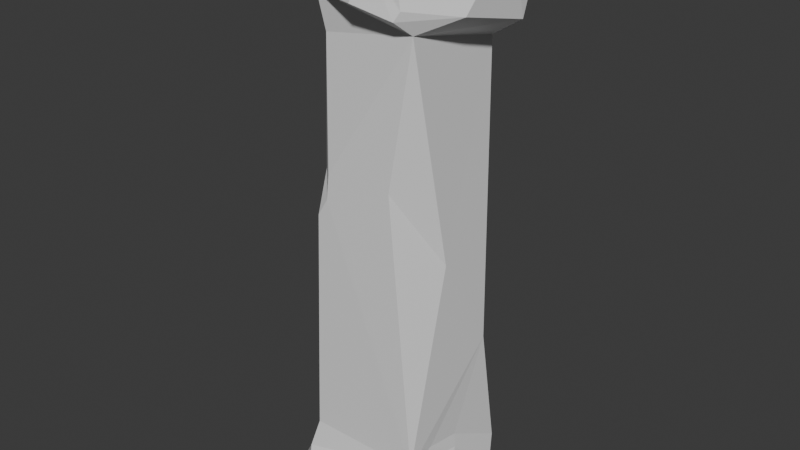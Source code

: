 # Source: LargePillarRock1.blend  (saved by Blender 4.3.34; exported with 4.5.12 LTS)
import bpy
from mathutils import Matrix  # noqa: F401  (used for matrix-valued properties, if any)

bpy.ops.wm.read_factory_settings(use_empty=True)
scene = bpy.context.scene
scene.name = 'Scene'

# ---- collections
col_collection = bpy.data.collections.new('Collection'); scene.collection.children.link(col_collection)

# ---- materials (node trees are filled in below, after node groups)
mat_material = bpy.data.materials.new('Material')
mat_material.alpha_threshold = 0.0
mat_material.roughness = 0.5
mat_material.line_color = (0.0, 0.0, 0.0, 1.0)

# ---- material node trees
mat_material.use_nodes = True; mat_material.node_tree.nodes.clear()
_N = mat_material.node_tree.nodes; _L = mat_material.node_tree.links
n0 = _N.new('ShaderNodeOutputMaterial'); n0.name = 'Material Output'; n0.location = (300, 300)
n1 = _N.new('ShaderNodeBsdfPrincipled'); n1.name = 'Principled BSDF'; n1.location = (10, 300)
n1.inputs[3].default_value = 1.45
_L.new(n1.outputs[0], n0.inputs[0])
n0.is_active_output = True

# ---- world
world_world = bpy.data.worlds.new('World'); scene.world = world_world
world_world.use_nodes = True; world_world.node_tree.nodes.clear()
_N = world_world.node_tree.nodes; _L = world_world.node_tree.links
n0 = _N.new('ShaderNodeOutputWorld'); n0.name = 'World Output'; n0.location = (300, 300)
n1 = _N.new('ShaderNodeBackground'); n1.name = 'Background'; n1.location = (10, 300)
n1.inputs[0].default_value = (0.05088, 0.05088, 0.05088, 1.0)
_L.new(n1.outputs[0], n0.inputs[0])
n0.is_active_output = True
world_world.color = (0.05088, 0.05088, 0.05088)
world_world.sun_shadow_jitter_overblur = 0.0

# ---- meshes
me_cube = bpy.data.meshes.new('Cube')
me_cube.from_pydata([(2.395, 2.41, 20.65), (2.188, -2.085, 21.6), (2.608, -2.608, 3.101), (-2.617, 2.602, 20.98), (-2.263, -1.781, 20.83), (-2.608, -2.608, 3.101), (-3.297, 3.297, 0.06645), (2.889, 2.889, 1.863), (3.297, 2.102, 0.06645), (1.372, 3.297, 0.06645), (-4.235, -1.956, 0.06645), (-1.956, -4.235, 0.06645), (-2.899, -2.899, 1.821), (3.526, -3.841, 0.06645), (3.979, -3.29, 0.06645), (3.681, -3.502, 0.8325), (-2.608, 2.02, 3.101), (-2.536, 2.443, 5.192), (-2.022, 2.638, 2.969), (-2.041, 2.706, 2.668), (-2.921, 2.921, 1.722), (-2.803, 2.062, 2.738), (2.608, -1.264, 3.48), (2.799, 0.2358, 2.697), (2.673, 0.3012, 3.276), (2.756, 2.098, 7.423), (-2.536, 2.443, 7.413), (-2.531, -1.966, 22.42), (2.518, -0.3421, 11.83), (1.2, -2.292, 15.28), (-2.385, -1.856, 15.22), (-2.389, -2.418, 13.35), (-1.913, -2.403, 14.15), (-1.82, -2.37, 15.23), (3.562, -0.8796, 22.27), (3.898, 2.164, 21.58), (0.1799, 3.963, 21.88), (-1.782, -1.296, 25.37), (0.4145, 4.063, 25.24), (4.096, 3.062, 25.05), (-2.39, 1.712, 25.32), (-1.666, 2.972, 25.33), (-3.291, 2.802, 22.92), (3.562, -0.8795, 22.27), (4.087, 1.012, 25.09), (2.245, -1.706, 25.17), (0.1032, -2.217, 25.22), (1.808, -2.601, 24.15), (0.6069, -2.763, 24.37), (0.1521, -3.15, 22.64), (1.898, -2.83, 22.21), (2.108, -2.683, 22.6), (-2.527, 0.209, 15.24), (-2.473, 0.3531, 18.08), (-2.617, 2.602, 20.97), (-0.4425, 2.487, 17.64), (-0.5216, 2.369, 12.14), (-2.536, 2.443, 7.414)], [], [(3, 4, 27, 42), (33, 32, 2, 29), (34, 51, 50, 1), (6, 9, 8, 14, 13, 11, 10), (9, 6, 20, 19), (10, 21, 20, 6), (7, 8, 9), (18, 25, 7), (10, 11, 12), (13, 14, 15), (2, 5, 12, 11), (7, 24, 23, 8), (11, 13, 15, 2), (19, 18, 7, 9), (53, 52, 30, 4), (16, 17, 18, 19, 20, 21), (5, 16, 21, 10, 12), (22, 23, 24), (8, 23, 22, 2, 15, 14), (7, 25, 24), (5, 26, 17, 16), (2, 32, 31, 5), (25, 18, 17, 26, 57, 56), (0, 55, 54, 3), (56, 55, 0, 25), (1, 28, 0), (29, 1, 33), (24, 25, 28, 2, 22), (28, 1, 29, 2), (4, 3, 54, 53), (4, 30, 31, 32, 33), (1, 0, 35, 34), (45, 46, 48, 47), (35, 0, 36), (0, 3, 42, 36), (36, 42, 41, 38), (34, 35, 39, 44, 43), (39, 38, 41, 40, 37, 46, 45, 44), (35, 36, 39), (40, 41, 42), (42, 27, 37, 40), (43, 44, 45), (27, 49, 48, 46, 37), (4, 1, 50, 49, 27), (47, 48, 49, 50, 51), (47, 51, 34, 43, 45), (52, 53, 55), (31, 57, 26, 5), (53, 54, 55), (55, 56, 52), (56, 57, 52), (0, 28, 25), (33, 1, 4), (57, 31, 30, 52), (39, 36, 38)])
_uv = me_cube.uv_layers.new(name='UVMap')
_uv.uv.foreach_set('vector', [0.2267, 0.1438, 0.09071, 0.1456, 0.0861, 0.09729, 0.2347, 0.08571, 0.6251, 0.3184, 0.63, 0.351, 0.5108, 0.6953, 0.5318, 0.3217, 0.09616, 0.8667, 0.08524, 0.8049, 0.09695, 0.8001, 0.115, 0.8251, 0.9277, 0.7239, 0.9173, 0.868, 0.8762, 0.9248, 0.7082, 0.9339, 0.6922, 0.9187, 0.6922, 0.7486, 0.7676, 0.6833, 0.4063, 0.7832, 0.263, 0.7871, 0.2748, 0.7359, 0.302, 0.706, 0.07785, 0.791, 0.2016, 0.7061, 0.2278, 0.738, 0.2391, 0.7902, 0.4532, 0.7266, 0.4701, 0.7824, 0.4063, 0.7832, 0.3026, 0.6968, 0.448, 0.5554, 0.4532, 0.7266, 0.07785, 0.791, 0.004548, 0.7837, 0.04787, 0.7328, 0.8912, 0.6742, 0.8725, 0.674, 0.8819, 0.6502, 0.5108, 0.6953, 0.6719, 0.6863, 0.6831, 0.7263, 0.6565, 0.7891, 0.6922, 0.5995, 0.7754, 0.5623, 0.7756, 0.5806, 0.7105, 0.6579, 0.6565, 0.7891, 0.4874, 0.7962, 0.4814, 0.7712, 0.5108, 0.6953, 0.302, 0.706, 0.3026, 0.6968, 0.4532, 0.7266, 0.4063, 0.7832, 0.1557, 0.2317, 0.1499, 0.3194, 0.08587, 0.3187, 0.09071, 0.1456, 0.2002, 0.6943, 0.2142, 0.6298, 0.2185, 0.6969, 0.2205, 0.7063, 0.2278, 0.738, 0.2016, 0.7061, 0.0571, 0.6926, 0.2002, 0.6943, 0.2016, 0.7061, 0.07785, 0.791, 0.04787, 0.7328, 0.824, 0.56, 0.7756, 0.5806, 0.7754, 0.5623, 0.7105, 0.6579, 0.7756, 0.5806, 0.824, 0.56, 0.8642, 0.5752, 0.8819, 0.6502, 0.8725, 0.674, 0.6922, 0.5995, 0.7294, 0.4305, 0.7754, 0.5623, 0.0571, 0.6926, 0.2152, 0.5614, 0.2142, 0.6298, 0.2002, 0.6943, 0.5108, 0.6953, 0.63, 0.351, 0.6461, 0.3747, 0.6719, 0.6863, 0.448, 0.5554, 0.3026, 0.6968, 0.2859, 0.6286, 0.2843, 0.5599, 0.2843, 0.5599, 0.3429, 0.4121, 0.4259, 0.1465, 0.3408, 0.2419, 0.2711, 0.1404, 0.2711, 0.1404, 0.3429, 0.4121, 0.3408, 0.2419, 0.4259, 0.1465, 0.448, 0.5554, 0.8912, 0.004548, 0.8148, 0.301, 0.7508, 0.02263, 0.5318, 0.3217, 0.4896, 0.1304, 0.6251, 0.3184, 0.7754, 0.5623, 0.7294, 0.4305, 0.8148, 0.301, 0.8642, 0.5752, 0.824, 0.56, 0.8148, 0.301, 0.8912, 0.004548, 0.8877, 0.1965, 0.8642, 0.5752, 0.09071, 0.1456, 0.2267, 0.1438, 0.2267, 0.1438, 0.1557, 0.2317, 0.6287, 0.1442, 0.6428, 0.3146, 0.6461, 0.3747, 0.63, 0.351, 0.6251, 0.3184, 0.1709, 0.8001, 0.1709, 0.9394, 0.1241, 0.9339, 0.1301, 0.8393, 0.4814, 0.01986, 0.5472, 0.01787, 0.5329, 0.04754, 0.4963, 0.05547, 0.4723, 0.1167, 0.4259, 0.1465, 0.3509, 0.1092, 0.4259, 0.1465, 0.2711, 0.1404, 0.2482, 0.08057, 0.3509, 0.1092, 0.3509, 0.1092, 0.2482, 0.08057, 0.2956, 0.004548, 0.3552, 0.004973, 0.09616, 0.8667, 0.1124, 0.9624, 0.004548, 0.9854, 0.00715, 0.9225, 0.09615, 0.8667, 0.2482, 0.9792, 0.2482, 0.861, 0.2976, 0.8076, 0.3411, 0.7962, 0.4261, 0.8387, 0.4382, 0.9026, 0.4056, 0.9624, 0.3095, 0.9955, 0.4723, 0.1167, 0.3509, 0.1092, 0.4723, 0.008499, 0.201, 0.008931, 0.2391, 0.006886, 0.2347, 0.08571, 0.2347, 0.08571, 0.0861, 0.09729, 0.1073, 0.004548, 0.201, 0.008931, 0.09615, 0.8667, 0.00715, 0.9225, 0.004548, 0.8314, 0.6339, 0.09664, 0.5499, 0.1017, 0.5329, 0.04754, 0.5472, 0.01787, 0.6056, 0.004548, 0.6287, 0.1442, 0.4896, 0.1304, 0.497, 0.1159, 0.5499, 0.1017, 0.6339, 0.09664, 0.4963, 0.05547, 0.5329, 0.04754, 0.5499, 0.1017, 0.497, 0.1159, 0.4899, 0.1035, 0.03653, 0.8037, 0.08524, 0.8049, 0.09616, 0.8667, 0.09615, 0.8667, 0.004548, 0.8314, 0.1499, 0.3194, 0.1557, 0.2317, 0.2189, 0.2404, 0.06759, 0.3763, 0.2152, 0.5613, 0.2152, 0.5614, 0.0571, 0.6926, 0.1557, 0.2317, 0.2267, 0.1438, 0.2189, 0.2404, 0.2189, 0.2404, 0.2127, 0.41, 0.1499, 0.3194, 0.3429, 0.4121, 0.2843, 0.5599, 0.2875, 0.3195, 0.7508, 0.02263, 0.8148, 0.301, 0.7294, 0.4305, 0.6251, 0.3184, 0.4896, 0.1304, 0.6287, 0.1442, 0.2152, 0.5613, 0.06759, 0.3763, 0.08587, 0.3187, 0.1499, 0.3194, 0.4723, 0.008499, 0.3509, 0.1092, 0.3552, 0.004973])
_uv = me_cube.uv_layers.new(name='UVMap.001')
_uv.uv.foreach_set('vector', [0.751, 0.9365, 0.874, 0.9365, 0.874, 0.876, 0.751, 0.876, 0.249, 0.001001, 0.001001, 0.001001, 0.001001, 0.249, 0.249, 0.249, 0.9365, 0.3115, 0.9365, 0.251, 0.9073, 0.251, 0.9073, 0.3115, 0.251, 0.2088, 0.2619, 0.06619, 0.3052, 0.01002, 0.4821, 0.001001, 0.499, 0.01602, 0.499, 0.1844, 0.4196, 0.249, 0.749, 0.751, 0.626, 0.751, 0.626, 0.874, 0.749, 0.874, 0.874, 0.751, 0.751, 0.751, 0.751, 0.874, 0.874, 0.874, 0.9667, 0.1885, 0.9073, 0.1885, 0.9073, 0.248, 0.001001, 0.873, 0.248, 0.751, 0.001001, 0.751, 0.876, 0.9355, 0.9355, 0.876, 0.876, 0.876, 0.9667, 0.251, 0.9385, 0.251, 0.9385, 0.2792, 0.874, 0.501, 0.751, 0.501, 0.751, 0.624, 0.874, 0.624, 0.251, 0.9677, 0.374, 0.9677, 0.374, 0.9385, 0.251, 0.9385, 0.499, 0.751, 0.376, 0.751, 0.376, 0.874, 0.499, 0.874, 0.9365, 0.751, 0.876, 0.751, 0.876, 0.874, 0.9365, 0.874, 0.874, 0.126, 0.751, 0.126, 0.751, 0.249, 0.874, 0.249, 0.4944, 0.9506, 0.499, 0.9677, 0.3872, 0.9508, 0.376, 0.9483, 0.4108, 0.9385, 0.499, 0.9472, 0.876, 0.0875, 0.9851, 0.001001, 0.999, 0.00603, 0.999, 0.124, 0.9083, 0.1113, 0.9677, 0.252, 0.9395, 0.2802, 0.9677, 0.2802, 0.749, 0.499, 0.6555, 0.4203, 0.626, 0.3553, 0.6365, 0.2957, 0.7206, 0.251, 0.749, 0.2588, 0.873, 0.376, 0.751, 0.498, 0.751, 0.376, 0.874, 0.001001, 0.751, 0.001001, 0.751, 0.124, 0.874, 0.124, 0.501, 0.624, 0.749, 0.624, 0.749, 0.501, 0.501, 0.501, 0.249, 0.528, 0.249, 0.749, 0.163, 0.7103, 0.09205, 0.6593, 0.09204, 0.6593, 0.001001, 0.501, 0.9365, 0.626, 0.876, 0.626, 0.876, 0.749, 0.9365, 0.749, 0.251, 0.624, 0.499, 0.624, 0.499, 0.501, 0.251, 0.501, 0.623, 0.001001, 0.501, 0.248, 0.501, 0.001001, 0.501, 0.626, 0.748, 0.626, 0.501, 0.748, 0.6509, 0.2242, 0.626, 0.1015, 0.749, 0.001001, 0.749, 0.249, 0.7063, 0.2296, 0.249, 0.251, 0.001001, 0.251, 0.001001, 0.499, 0.249, 0.499, 0.376, 0.9365, 0.499, 0.9365, 0.499, 0.876, 0.376, 0.876, 0.9052, 0.374, 0.876, 0.19, 0.8803, 0.126, 0.898, 0.1517, 0.9052, 0.1868, 0.251, 0.9365, 0.374, 0.9365, 0.374, 0.876, 0.251, 0.876, 0.9365, 0.374, 0.9365, 0.3135, 0.9073, 0.3135, 0.9073, 0.374, 0.9355, 0.501, 0.876, 0.501, 0.876, 0.623, 0.626, 0.9365, 0.749, 0.9365, 0.749, 0.876, 0.626, 0.876, 0.124, 0.876, 0.001001, 0.876, 0.001001, 0.999, 0.124, 0.999, 0.126, 0.876, 0.249, 0.8799, 0.249, 0.999, 0.1708, 0.9836, 0.126, 0.876, 0.499, 0.2713, 0.499, 0.4184, 0.4345, 0.4848, 0.3777, 0.499, 0.2669, 0.4461, 0.251, 0.3666, 0.2936, 0.2921, 0.419, 0.251, 0.874, 0.499, 0.874, 0.377, 0.752, 0.499, 0.9677, 0.249, 0.9083, 0.249, 0.9677, 0.1895, 0.874, 0.626, 0.751, 0.626, 0.751, 0.749, 0.874, 0.749, 0.251, 0.873, 0.373, 0.751, 0.251, 0.751, 0.624, 0.874, 0.5017, 0.8513, 0.501, 0.7813, 0.5348, 0.751, 0.624, 0.7552, 0.9365, 0.3781, 0.9365, 0.499, 0.9045, 0.4967, 0.876, 0.4533, 0.8865, 0.376, 0.9073, 0.1668, 0.9091, 0.1289, 0.9677, 0.126, 0.9677, 0.1824, 0.9535, 0.1865, 0.5387, 0.9272, 0.501, 0.9003, 0.624, 0.876, 0.624, 0.876, 0.624, 0.9365, 0.877, 0.9365, 0.9365, 0.9365, 0.9365, 0.877, 0.624, 0.499, 0.624, 0.251, 0.501, 0.251, 0.501, 0.499, 0.9365, 0.624, 0.9365, 0.502, 0.877, 0.624, 0.498, 0.626, 0.251, 0.748, 0.251, 0.626, 0.749, 0.749, 0.502, 0.749, 0.749, 0.627, 0.624, 0.002002, 0.624, 0.249, 0.502, 0.249, 0.002002, 0.874, 0.249, 0.752, 0.249, 0.874, 0.874, 0.251, 0.751, 0.251, 0.751, 0.374, 0.874, 0.374, 0.374, 0.752, 0.252, 0.874, 0.374, 0.874])
_uv.active_render = True
me_cube.materials.append(mat_material)
me_cube.use_mirror_vertex_groups = False
me_cube.update()

# ---- objects
ob_largepillarrock1 = bpy.data.objects.new('LargePillarRock1', me_cube)

# ---- transforms, parenting, visibility, modifiers, constraints
ob_largepillarrock1.location = (0.0, 0.0, 0.0)
ob_largepillarrock1.lock_rotations_4d = False
ob_largepillarrock1.empty_display_type = 'ARROWS'
ob_largepillarrock1.lineart.crease_threshold = 0.0

# ---- collection membership
col_collection.objects.link(ob_largepillarrock1)

# ---- scene / render settings (as saved in the file)
scene.frame_start = 1; scene.frame_end = 250; scene.frame_set(1)
scene.render.engine = 'BLENDER_EEVEE_NEXT'
bpy.context.view_layer.update()

# ---- added for rendering (the .blend has no active camera and no usable light): camera, sun
cam_auto = bpy.data.cameras.new('AutoCamera')
cam_auto.lens = 50.0
cam_auto.sensor_width = 36.0
cam_auto.clip_end = 1000.0
ob_auto_camera = bpy.data.objects.new('AutoCamera', cam_auto)
scene.collection.objects.link(ob_auto_camera)
ob_auto_camera.location = (25.7462, -31.0647, 33.3707)
ob_auto_camera.rotation_euler = (1.09748, -7.21219e-08, 0.694738)
scene.camera = ob_auto_camera
light_auto_sun = bpy.data.lights.new('AutoSun', 'SUN')
light_auto_sun.energy = 3.0
light_auto_sun.angle = 0.0523599
ob_auto_sun = bpy.data.objects.new('AutoSun', light_auto_sun)
scene.collection.objects.link(ob_auto_sun)
ob_auto_sun.rotation_euler = (0.872665, 0.174533, 0.523599)
bpy.context.view_layer.update()
